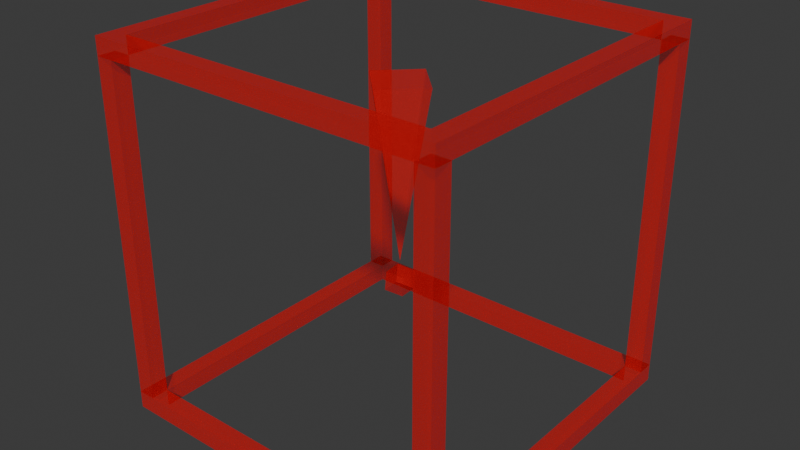 # Source: cellframe.blend  (saved by Blender 4.5.90; exported with 4.5.12 LTS)
import bpy
from mathutils import Matrix  # noqa: F401  (used for matrix-valued properties, if any)

bpy.ops.wm.read_factory_settings(use_empty=True)
scene = bpy.context.scene
scene.name = 'Scene'

# ---- collections
col_collection = bpy.data.collections.new('Collection'); scene.collection.children.link(col_collection)

# ---- materials (node trees are filled in below, after node groups)
mat_frame = bpy.data.materials.new('frame')

# ---- material node trees
mat_frame.use_nodes = True; mat_frame.node_tree.nodes.clear()
_N = mat_frame.node_tree.nodes; _L = mat_frame.node_tree.links
n0 = _N.new('ShaderNodeBsdfPrincipled'); n0.name = 'Principled BSDF'; n0.location = (-200, 100)
n0.inputs[0].default_value = (0.8001, 0.0, 0.003544, 1.0)
n0.inputs[4].default_value = 0.4971
n1 = _N.new('ShaderNodeOutputMaterial'); n1.name = 'Material Output'; n1.location = (200, 100)
_L.new(n0.outputs[0], n1.inputs[0])
n1.is_active_output = True

# ---- world
world_world = bpy.data.worlds.new('World'); scene.world = world_world
world_world.use_nodes = True; world_world.node_tree.nodes.clear()
_N = world_world.node_tree.nodes; _L = world_world.node_tree.links
n0 = _N.new('ShaderNodeOutputWorld'); n0.name = 'World Output'; n0.location = (200, 100)
n1 = _N.new('ShaderNodeBackground'); n1.name = 'Background'; n1.location = (-200, 100)
n1.inputs[0].default_value = (0.05088, 0.05088, 0.05088, 1.0)
_L.new(n1.outputs[0], n0.inputs[0])
n0.is_active_output = True
world_world.color = (0.05088, 0.05088, 0.05088)
world_world.sun_shadow_jitter_overblur = 0.0

# ---- meshes
me_cube_006 = bpy.data.meshes.new('Cube.006')
me_cube_006.from_pydata([(-1.0, -1.0, -1.0), (-1.0, -1.0, 1.0), (-1.0, 1.0, -1.0), (-1.0, 1.0, 1.0), (1.0, -1.0, -1.0), (1.0, -1.0, 1.0), (1.0, 1.0, -1.0), (1.0, 1.0, 1.0), (-37.0, -37.0, -1.105), (-37.0, -37.0, -1.0), (-37.0, -1.0, -1.105), (-37.0, -1.0, -1.0), (-1.0, -37.0, -1.105), (-1.0, -37.0, -1.0), (-1.0, -1.0, -1.105), (-1.0, -1.0, -1.0), (-39.0, 1.0, -1.105), (-39.0, -39.0, -1.105), (-39.0, -39.0, -1.0), (-39.0, 1.0, -1.0), (1.0, 1.0, -1.105), (1.0, 1.0, -1.0), (1.0, -39.0, -1.105), (1.0, -39.0, -1.0), (-37.0, -37.0, 1.0), (-37.0, -37.0, 1.105), (-37.0, -1.0, 1.0), (-37.0, -1.0, 1.105), (-1.0, -37.0, 1.0), (-1.0, -37.0, 1.105), (-1.0, -1.0, 1.0), (-1.0, -1.0, 1.105), (-39.0, 1.0, 1.0), (-39.0, -39.0, 1.0), (-39.0, -39.0, 1.105), (-39.0, 1.0, 1.105), (1.0, 1.0, 1.0), (1.0, 1.0, 1.105), (1.0, -39.0, 1.0), (1.0, -39.0, 1.105), (-39.0, -1.0, -1.0), (-39.0, -1.0, 1.0), (-39.0, 1.0, -1.0), (-39.0, 1.0, 1.0), (-37.0, -1.0, -1.0), (-37.0, -1.0, 1.0), (-37.0, 1.0, -1.0), (-37.0, 1.0, 1.0), (-39.0, -39.0, -1.0), (-39.0, -39.0, 1.0), (-39.0, -37.0, -1.0), (-39.0, -37.0, 1.0), (-37.0, -39.0, -1.0), (-37.0, -39.0, 1.0), (-37.0, -37.0, -1.0), (-37.0, -37.0, 1.0), (-1.0, -39.0, -1.0), (-1.0, -39.0, 1.0), (-1.0, -37.0, -1.0), (-1.0, -37.0, 1.0), (1.0, -39.0, -1.0), (1.0, -39.0, 1.0), (1.0, -37.0, -1.0), (1.0, -37.0, 1.0)], [], [(0, 1, 3, 2), (2, 3, 7, 6), (6, 7, 5, 4), (4, 5, 1, 0), (2, 6, 4, 0), (7, 3, 1, 5), (17, 18, 19, 16), (16, 19, 21, 20), (20, 21, 23, 22), (22, 23, 18, 17), (10, 8, 17, 16), (9, 11, 19, 18), (14, 10, 16, 20), (11, 15, 21, 19), (12, 14, 20, 22), (15, 13, 23, 21), (8, 12, 22, 17), (13, 9, 18, 23), (9, 13, 12, 8), (13, 15, 14, 12), (15, 11, 10, 14), (11, 9, 8, 10), (33, 34, 35, 32), (32, 35, 37, 36), (36, 37, 39, 38), (38, 39, 34, 33), (26, 24, 33, 32), (25, 27, 35, 34), (30, 26, 32, 36), (27, 31, 37, 35), (28, 30, 36, 38), (31, 29, 39, 37), (24, 28, 38, 33), (29, 25, 34, 39), (25, 29, 28, 24), (29, 31, 30, 28), (31, 27, 26, 30), (27, 25, 24, 26), (40, 41, 43, 42), (42, 43, 47, 46), (46, 47, 45, 44), (44, 45, 41, 40), (42, 46, 44, 40), (47, 43, 41, 45), (48, 49, 51, 50), (50, 51, 55, 54), (54, 55, 53, 52), (52, 53, 49, 48), (50, 54, 52, 48), (55, 51, 49, 53), (56, 57, 59, 58), (58, 59, 63, 62), (62, 63, 61, 60), (60, 61, 57, 56), (58, 62, 60, 56), (63, 59, 57, 61)])
_uv = me_cube_006.uv_layers.new(name='UVMap')
_uv.uv.foreach_set('vector', [0.375, 0.0, 0.625, 0.0, 0.625, 0.25, 0.375, 0.25, 0.375, 0.25, 0.625, 0.25, 0.625, 0.5, 0.375, 0.5, 0.375, 0.5, 0.625, 0.5, 0.625, 0.75, 0.375, 0.75, 0.375, 0.75, 0.625, 0.75, 0.625, 1.0, 0.375, 1.0, 0.125, 0.5, 0.375, 0.5, 0.375, 0.75, 0.125, 0.75, 0.625, 0.5, 0.875, 0.5, 0.875, 0.75, 0.625, 0.75, 0.375, 0.0, 0.625, 0.0, 0.625, 0.25, 0.375, 0.25, 0.375, 0.25, 0.625, 0.25, 0.625, 0.5, 0.375, 0.5, 0.375, 0.5, 0.625, 0.5, 0.625, 0.75, 0.375, 0.75, 0.375, 0.75, 0.625, 0.75, 0.625, 1.0, 0.375, 1.0, 0.1375, 0.5125, 0.1375, 0.7375, 0.125, 0.75, 0.125, 0.5, 0.8625, 0.7375, 0.8625, 0.5125, 0.875, 0.5, 0.875, 0.75, 0.3625, 0.5125, 0.1375, 0.5125, 0.125, 0.5, 0.375, 0.5, 0.8625, 0.5125, 0.6375, 0.5125, 0.625, 0.5, 0.875, 0.5, 0.3625, 0.7375, 0.3625, 0.5125, 0.375, 0.5, 0.375, 0.75, 0.6375, 0.5125, 0.6375, 0.7375, 0.625, 0.75, 0.625, 0.5, 0.1375, 0.7375, 0.3625, 0.7375, 0.375, 0.75, 0.125, 0.75, 0.6375, 0.7375, 0.8625, 0.7375, 0.875, 0.75, 0.625, 0.75, 0.8625, 0.7375, 0.6375, 0.7375, 0.3625, 0.7375, 0.1375, 0.7375, 0.6375, 0.7375, 0.6375, 0.5125, 0.3625, 0.5125, 0.3625, 0.7375, 0.6375, 0.5125, 0.8625, 0.5125, 0.1375, 0.5125, 0.3625, 0.5125, 0.8625, 0.5125, 0.8625, 0.7375, 0.1375, 0.7375, 0.1375, 0.5125, 0.375, 0.0, 0.625, 0.0, 0.625, 0.25, 0.375, 0.25, 0.375, 0.25, 0.625, 0.25, 0.625, 0.5, 0.375, 0.5, 0.375, 0.5, 0.625, 0.5, 0.625, 0.75, 0.375, 0.75, 0.375, 0.75, 0.625, 0.75, 0.625, 1.0, 0.375, 1.0, 0.1375, 0.5125, 0.1375, 0.7375, 0.125, 0.75, 0.125, 0.5, 0.8625, 0.7375, 0.8625, 0.5125, 0.875, 0.5, 0.875, 0.75, 0.3625, 0.5125, 0.1375, 0.5125, 0.125, 0.5, 0.375, 0.5, 0.8625, 0.5125, 0.6375, 0.5125, 0.625, 0.5, 0.875, 0.5, 0.3625, 0.7375, 0.3625, 0.5125, 0.375, 0.5, 0.375, 0.75, 0.6375, 0.5125, 0.6375, 0.7375, 0.625, 0.75, 0.625, 0.5, 0.1375, 0.7375, 0.3625, 0.7375, 0.375, 0.75, 0.125, 0.75, 0.6375, 0.7375, 0.8625, 0.7375, 0.875, 0.75, 0.625, 0.75, 0.8625, 0.7375, 0.6375, 0.7375, 0.3625, 0.7375, 0.1375, 0.7375, 0.6375, 0.7375, 0.6375, 0.5125, 0.3625, 0.5125, 0.3625, 0.7375, 0.6375, 0.5125, 0.8625, 0.5125, 0.1375, 0.5125, 0.3625, 0.5125, 0.8625, 0.5125, 0.8625, 0.7375, 0.1375, 0.7375, 0.1375, 0.5125, 0.375, 0.0, 0.625, 0.0, 0.625, 0.25, 0.375, 0.25, 0.375, 0.25, 0.625, 0.25, 0.625, 0.5, 0.375, 0.5, 0.375, 0.5, 0.625, 0.5, 0.625, 0.75, 0.375, 0.75, 0.375, 0.75, 0.625, 0.75, 0.625, 1.0, 0.375, 1.0, 0.125, 0.5, 0.375, 0.5, 0.375, 0.75, 0.125, 0.75, 0.625, 0.5, 0.875, 0.5, 0.875, 0.75, 0.625, 0.75, 0.375, 0.0, 0.625, 0.0, 0.625, 0.25, 0.375, 0.25, 0.375, 0.25, 0.625, 0.25, 0.625, 0.5, 0.375, 0.5, 0.375, 0.5, 0.625, 0.5, 0.625, 0.75, 0.375, 0.75, 0.375, 0.75, 0.625, 0.75, 0.625, 1.0, 0.375, 1.0, 0.125, 0.5, 0.375, 0.5, 0.375, 0.75, 0.125, 0.75, 0.625, 0.5, 0.875, 0.5, 0.875, 0.75, 0.625, 0.75, 0.375, 0.0, 0.625, 0.0, 0.625, 0.25, 0.375, 0.25, 0.375, 0.25, 0.625, 0.25, 0.625, 0.5, 0.375, 0.5, 0.375, 0.5, 0.625, 0.5, 0.625, 0.75, 0.375, 0.75, 0.375, 0.75, 0.625, 0.75, 0.625, 1.0, 0.375, 1.0, 0.125, 0.5, 0.375, 0.5, 0.375, 0.75, 0.125, 0.75, 0.625, 0.5, 0.875, 0.5, 0.875, 0.75, 0.625, 0.75])
me_cube_006.materials.append(mat_frame)
me_cube_006.update()
me_cone = bpy.data.meshes.new('Cone')
me_cone.from_pydata([(0.0, 0.2, -0.5), (0.2, 0.0, -0.5), (0.0, -0.2, -0.5), (-0.2, 0.0, -0.5), (0.0, 0.0, 0.5)], [], [(0, 4, 1), (1, 4, 2), (0, 1, 2, 3), (2, 4, 3), (3, 4, 0)])
_uv = me_cone.uv_layers.new(name='UVMap')
_uv.uv.foreach_set('vector', [0.25, 0.49, 0.25, 0.25, 0.49, 0.25, 0.49, 0.25, 0.25, 0.25, 0.25, 0.01, 0.75, 0.49, 0.99, 0.25, 0.75, 0.01, 0.51, 0.25, 0.25, 0.01, 0.25, 0.25, 0.01, 0.25, 0.01, 0.25, 0.25, 0.25, 0.25, 0.49])
me_cone.materials.append(mat_frame)
me_cone.update()
me_cube_007 = bpy.data.meshes.new('Cube.007')
me_cube_007.from_pydata([(-1.0, -1.0, -1.0), (-1.0, -1.0, 1.0), (-1.0, 1.0, -1.0), (-1.0, 1.0, 1.0), (1.0, -1.0, -1.0), (1.0, -1.0, 1.0), (1.0, 1.0, -1.0), (1.0, 1.0, 1.0)], [], [(0, 1, 3, 2), (2, 3, 7, 6), (6, 7, 5, 4), (4, 5, 1, 0), (2, 6, 4, 0), (7, 3, 1, 5)])
_uv = me_cube_007.uv_layers.new(name='UVMap')
_uv.uv.foreach_set('vector', [0.375, 0.0, 0.625, 0.0, 0.625, 0.25, 0.375, 0.25, 0.375, 0.25, 0.625, 0.25, 0.625, 0.5, 0.375, 0.5, 0.375, 0.5, 0.625, 0.5, 0.625, 0.75, 0.375, 0.75, 0.375, 0.75, 0.625, 0.75, 0.625, 1.0, 0.375, 1.0, 0.125, 0.5, 0.375, 0.5, 0.375, 0.75, 0.125, 0.75, 0.625, 0.5, 0.875, 0.5, 0.875, 0.75, 0.625, 0.75])
me_cube_007.materials.append(mat_frame)
me_cube_007.update()

# ---- objects
ob_frame = bpy.data.objects.new('frame', me_cube_006)
ob_cone = bpy.data.objects.new('Cone', me_cone)
ob_cube = bpy.data.objects.new('Cube', me_cube_007)

# ---- transforms, parenting, visibility, modifiers, constraints
ob_frame.location = (0.95, 0.95, 1.0)
ob_frame.scale = (0.05, 0.05, 0.95)
ob_cone.location = (0.0, 0.0, 1.29)
ob_cone.rotation_euler = (0.0, 3.142, 0.0)
ob_cube.location = (0.0, 0.0, 0.6733)
ob_cube.rotation_euler = (0.6155, 0.5236, 0.9553)
ob_cube.scale = (0.05492, 0.05492, 0.05492)

# ---- collection membership
col_collection.objects.link(ob_frame)
col_collection.objects.link(ob_cone)
col_collection.objects.link(ob_cube)

# ---- scene / render settings (as saved in the file)
scene.frame_start = 1; scene.frame_end = 250; scene.frame_set(1)
scene.render.engine = 'BLENDER_EEVEE_NEXT'
bpy.context.view_layer.update()

# ---- added for rendering (the .blend has no active camera and no usable light): camera, sun
cam_auto = bpy.data.cameras.new('AutoCamera')
cam_auto.lens = 50.0
cam_auto.sensor_width = 36.0
cam_auto.clip_end = 1000.0
ob_auto_camera = bpy.data.objects.new('AutoCamera', cam_auto)
scene.collection.objects.link(ob_auto_camera)
ob_auto_camera.location = (3.25937, -3.91124, 3.60749)
ob_auto_camera.rotation_euler = (1.09748, -7.21219e-08, 0.694738)
scene.camera = ob_auto_camera
light_auto_sun = bpy.data.lights.new('AutoSun', 'SUN')
light_auto_sun.energy = 3.0
light_auto_sun.angle = 0.0523599
ob_auto_sun = bpy.data.objects.new('AutoSun', light_auto_sun)
scene.collection.objects.link(ob_auto_sun)
ob_auto_sun.rotation_euler = (0.872665, 0.174533, 0.523599)
bpy.context.view_layer.update()
